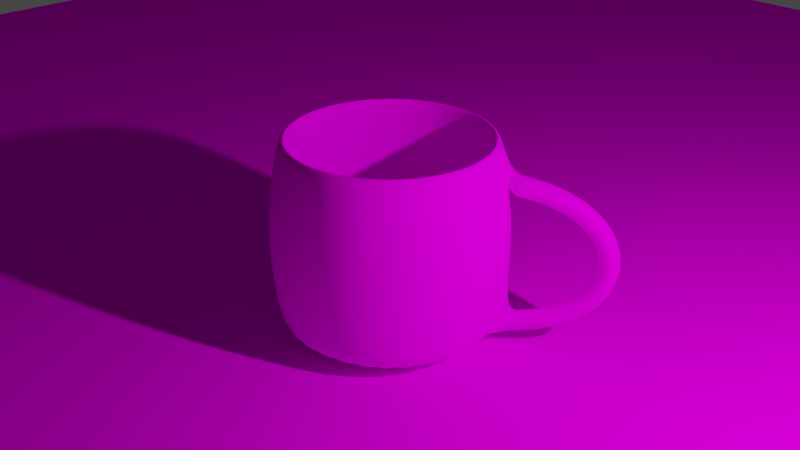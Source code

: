 # Source: Hrnek.blend  (saved by Blender 3.4.6; exported with 4.5.12 LTS)
import bpy
from mathutils import Matrix  # noqa: F401  (used for matrix-valued properties, if any)

bpy.ops.wm.read_factory_settings(use_empty=True)
scene = bpy.context.scene
scene.name = 'Scene'

# ---- collections
col_collection = bpy.data.collections.new('Collection'); scene.collection.children.link(col_collection)

# ---- images (referenced by path relative to the original .blend; pixels are not part of the script)
import os
ASSET_DIR = os.environ.get("B2B_ASSET_DIR", "")  # directory of the original .blend (textures are referenced by path, not embedded)
HERE = os.path.dirname(os.path.abspath(__file__))  # packed textures are extracted next to this script under _unpacked/

def load_image(name, relpath, width, height, colorspace="sRGB"):
    """Load a texture the original file referenced (path relative to the .blend, or extracted next to this script)."""
    p = next((c for c in (os.path.join(HERE, relpath), os.path.join(ASSET_DIR, relpath)) if relpath and os.path.exists(c)), "")
    if p:
        img = bpy.data.images.load(p, check_existing=True)
        img.name = name
    else:  # same state as the original file: an image datablock whose file is absent (Cycles renders it pink)
        img = bpy.data.images.new(name, width, height)
        img.source = "FILE"
        img.filepath = "//" + (relpath or name)
    img.colorspace_settings.name = colorspace
    return img
img_pngtree_gold_marble_texture_background_image_115783_jpg = load_image('pngtree-gold-marble-texture-background-image_115783.jpg', 'pngtree-gold-marble-texture-background-image_115783.jpg', 1024, 1024, 'sRGB')
img_wood_591631__340_jpg = load_image('wood-591631__340.jpg', 'wood-591631__340.jpg', 1024, 1024, 'sRGB')

# ---- materials (node trees are filled in below, after node groups)
mat_material_001 = bpy.data.materials.new('Material.001')
mat_material_001.use_transparent_shadow = False
mat_material = bpy.data.materials.new('Material')
mat_material.use_transparent_shadow = False

# ---- material node trees
mat_material_001.use_nodes = True; mat_material_001.node_tree.nodes.clear()
_N = mat_material_001.node_tree.nodes; _L = mat_material_001.node_tree.links
n0 = _N.new('ShaderNodeOutputMaterial'); n0.name = 'Material Output'; n0.location = (300, 300)
n1 = _N.new('ShaderNodeTexImage'); n1.name = 'Image Texture'; n1.location = (-280, 275)
n1.image = img_pngtree_gold_marble_texture_background_image_115783_jpg
n2 = _N.new('ShaderNodeBsdfDiffuse'); n2.name = 'Diffuse BSDF.001'; n2.location = (10, 300)
_L.new(n2.outputs[0], n0.inputs[0])
_L.new(n1.outputs[0], n2.inputs[0])
n0.is_active_output = True
mat_material.use_nodes = True; mat_material.node_tree.nodes.clear()
_N = mat_material.node_tree.nodes; _L = mat_material.node_tree.links
n0 = _N.new('ShaderNodeOutputMaterial'); n0.name = 'Material Output'; n0.location = (300, 300)
n1 = _N.new('ShaderNodeBsdfDiffuse'); n1.name = 'Diffuse BSDF'; n1.location = (10, 300)
n2 = _N.new('ShaderNodeTexImage'); n2.name = 'Image Texture'; n2.location = (-280, 275)
n2.image = img_wood_591631__340_jpg
_L.new(n1.outputs[0], n0.inputs[0])
_L.new(n2.outputs[0], n1.inputs[0])
n0.is_active_output = True

# ---- world
world_world = bpy.data.worlds.new('World'); scene.world = world_world
world_world.use_nodes = True; world_world.node_tree.nodes.clear()
_N = world_world.node_tree.nodes; _L = world_world.node_tree.links
n0 = _N.new('ShaderNodeOutputWorld'); n0.name = 'World Output'; n0.location = (300, 300)
n1 = _N.new('ShaderNodeBackground'); n1.name = 'Background'; n1.location = (10, 300)
n1.inputs[0].default_value = (0.05088, 0.05088, 0.05088, 1.0)
_L.new(n1.outputs[0], n0.inputs[0])
n0.is_active_output = True
world_world.color = (0.05088, 0.05088, 0.05088)
world_world.use_sun_shadow = False
world_world.sun_shadow_jitter_overblur = 0.0

# ---- cameras
cam_camera = bpy.data.cameras.new('Camera')
cam_camera.clip_end = 100.0
cam_camera.ortho_scale = 7.314

# ---- lights
light_light = bpy.data.lights.new('Light', 'POINT')
light_light.transmission_factor = 0.0
light_light.energy = 1000.0
light_light.shadow_soft_size = 0.1
light_light.shadow_maximum_resolution = 0.006
light_light.use_absolute_resolution = True

# ---- meshes
me_cylinder = bpy.data.meshes.new('Cylinder')
me_cylinder.from_pydata([(0.0, 1.0, -1.0), (0.0, 1.0, 1.0), (0.1951, 0.9808, -1.0), (0.1951, 0.9808, 1.0), (0.3827, 0.9239, -1.0), (0.3827, 0.9239, 1.0), (0.5556, 0.8315, -1.0), (0.5556, 0.8315, 1.0), (0.7071, 0.7071, -1.0), (0.7071, 0.7071, 1.0), (0.8315, 0.5556, -1.0), (0.8315, 0.5556, 1.0), (0.9239, 0.3827, -1.0), (0.9239, 0.3827, 1.0), (0.9808, 0.1951, -1.0), (0.9808, 0.1951, 1.0), (1.0, 0.0, -1.0), (1.0, 0.0, 1.0), (0.9808, -0.1951, -1.0), (0.9808, -0.1951, 1.0), (0.9239, -0.3827, -1.0), (0.9239, -0.3827, 1.0), (0.8315, -0.5556, -1.0), (0.8315, -0.5556, 1.0), (0.7071, -0.7071, -1.0), (0.7071, -0.7071, 1.0), (0.5556, -0.8315, -1.0), (0.5556, -0.8315, 1.0), (0.3827, -0.9239, -1.0), (0.3827, -0.9239, 1.0), (0.1951, -0.9808, -1.0), (0.1951, -0.9808, 1.0), (0.0, -1.0, -1.0), (0.0, -1.0, 1.0), (-0.1951, -0.9808, -1.0), (-0.1951, -0.9808, 1.0), (-0.3827, -0.9239, -1.0), (-0.3827, -0.9239, 1.0), (-0.5556, -0.8315, -1.0), (-0.5556, -0.8315, 1.0), (-0.7071, -0.7071, -1.0), (-0.7071, -0.7071, 1.0), (-0.8315, -0.5556, -1.0), (-0.8315, -0.5556, 1.0), (-0.9239, -0.3827, -1.0), (-0.9239, -0.3827, 1.0), (-0.9808, -0.1951, -1.0), (-0.9808, -0.1951, 1.0), (-1.0, 0.0, -1.0), (-1.0, 0.0, 1.0), (-0.9808, 0.1951, -1.0), (-0.9808, 0.1951, 1.0), (-0.9239, 0.3827, -1.0), (-0.9239, 0.3827, 1.0), (-0.8315, 0.5556, -1.0), (-0.8315, 0.5556, 1.0), (-0.7071, 0.7071, -1.0), (-0.7071, 0.7071, 1.0), (-0.5556, 0.8315, -1.0), (-0.5556, 0.8315, 1.0), (-0.3827, 0.9239, -1.0), (-0.3827, 0.9239, 1.0), (-0.1951, 0.9808, -1.0), (-0.1951, 0.9808, 1.0), (-8.957e-09, 1.075, -0.6451), (-6.597e-09, 1.125, -0.225), (-6.597e-09, 1.125, 0.225), (-8.957e-09, 1.075, 0.6451), (0.2097, 1.054, 0.6451), (0.2195, 1.104, 0.225), (0.2195, 1.104, -0.225), (0.2097, 1.054, -0.6451), (0.4114, 0.9933, 0.6451), (0.4306, 1.04, 0.225), (0.4306, 1.04, -0.225), (0.4114, 0.9933, -0.6451), (0.5973, 0.8939, 0.6451), (0.6251, 0.9356, 0.225), (0.6251, 0.9356, -0.225), (0.5973, 0.8939, -0.6451), (0.7602, 0.7602, 0.6451), (0.7957, 0.7957, 0.225), (0.7957, 0.7957, -0.225), (0.7602, 0.7602, -0.6451), (0.8939, 0.5973, 0.6451), (0.9356, 0.6251, 0.225), (0.9356, 0.6251, -0.225), (0.8939, 0.5973, -0.6451), (0.9933, 0.4114, 0.6451), (1.04, 0.4306, 0.225), (1.04, 0.4306, -0.225), (0.9933, 0.4114, -0.6451), (1.054, 0.2097, 0.6451), (1.104, 0.2195, 0.225), (1.104, 0.2195, -0.225), (1.054, 0.2097, -0.6451), (1.125, -1.906e-11, 0.225), (1.125, -1.906e-11, -0.225), (1.054, -0.2097, 0.6451), (1.104, -0.2195, 0.225), (1.104, -0.2195, -0.225), (1.054, -0.2097, -0.6451), (0.9933, -0.4114, 0.6451), (1.04, -0.4306, 0.225), (1.04, -0.4306, -0.225), (0.9933, -0.4114, -0.6451), (0.8939, -0.5973, 0.6451), (0.9356, -0.6251, 0.225), (0.9356, -0.6251, -0.225), (0.8939, -0.5973, -0.6451), (0.7602, -0.7602, 0.6451), (0.7957, -0.7957, 0.225), (0.7957, -0.7957, -0.225), (0.7602, -0.7602, -0.6451), (0.5973, -0.8939, 0.6451), (0.6251, -0.9356, 0.225), (0.6251, -0.9356, -0.225), (0.5973, -0.8939, -0.6451), (0.4114, -0.9933, 0.6451), (0.4306, -1.04, 0.225), (0.4306, -1.04, -0.225), (0.4114, -0.9933, -0.6451), (0.2097, -1.054, 0.6451), (0.2195, -1.104, 0.225), (0.2195, -1.104, -0.225), (0.2097, -1.054, -0.6451), (-8.957e-09, -1.075, 0.6451), (-6.597e-09, -1.125, 0.225), (-6.597e-09, -1.125, -0.225), (-8.957e-09, -1.075, -0.6451), (-0.2097, -1.054, 0.6451), (-0.2195, -1.104, 0.225), (-0.2195, -1.104, -0.225), (-0.2097, -1.054, -0.6451), (-0.4114, -0.9933, 0.6451), (-0.4306, -1.04, 0.225), (-0.4306, -1.04, -0.225), (-0.4114, -0.9933, -0.6451), (-0.5973, -0.8939, 0.6451), (-0.6251, -0.9356, 0.225), (-0.6251, -0.9356, -0.225), (-0.5973, -0.8939, -0.6451), (-0.7602, -0.7602, 0.6451), (-0.7957, -0.7957, 0.225), (-0.7957, -0.7957, -0.225), (-0.7602, -0.7602, -0.6451), (-0.8939, -0.5973, 0.6451), (-0.9356, -0.6251, 0.225), (-0.9356, -0.6251, -0.225), (-0.8939, -0.5973, -0.6451), (-0.9933, -0.4114, 0.6451), (-1.04, -0.4306, 0.225), (-1.04, -0.4306, -0.225), (-0.9933, -0.4114, -0.6451), (-1.054, -0.2097, 0.6451), (-1.104, -0.2195, 0.225), (-1.104, -0.2195, -0.225), (-1.054, -0.2097, -0.6451), (-1.075, -3.499e-10, 0.6451), (-1.125, -1.906e-11, 0.225), (-1.125, -1.906e-11, -0.225), (-1.075, -3.499e-10, -0.6451), (-1.054, 0.2097, 0.6451), (-1.104, 0.2195, 0.225), (-1.104, 0.2195, -0.225), (-1.054, 0.2097, -0.6451), (-0.9933, 0.4114, 0.6451), (-1.04, 0.4306, 0.225), (-1.04, 0.4306, -0.225), (-0.9933, 0.4114, -0.6451), (-0.8939, 0.5973, 0.6451), (-0.9356, 0.6251, 0.225), (-0.9356, 0.6251, -0.225), (-0.8939, 0.5973, -0.6451), (-0.7602, 0.7602, 0.6451), (-0.7957, 0.7957, 0.225), (-0.7957, 0.7957, -0.225), (-0.7602, 0.7602, -0.6451), (-0.5973, 0.8939, 0.6451), (-0.6251, 0.9356, 0.225), (-0.6251, 0.9356, -0.225), (-0.5973, 0.8939, -0.6451), (-0.4114, 0.9933, 0.6451), (-0.4306, 1.04, 0.225), (-0.4306, 1.04, -0.225), (-0.4114, 0.9933, -0.6451), (-0.2097, 1.054, 0.6451), (-0.2195, 1.104, 0.225), (-0.2195, 1.104, -0.225), (-0.2097, 1.054, -0.6451), (-9.645e-09, 0.9071, 1.0), (0.177, 0.8897, 1.0), (0.3471, 0.8381, 1.0), (0.504, 0.7543, 1.0), (0.6414, 0.6414, 1.0), (0.7543, 0.504, 1.0), (0.8381, 0.3471, 1.0), (0.8897, 0.177, 1.0), (0.9071, 1.183e-09, 1.0), (0.8897, -0.177, 1.0), (0.8381, -0.3471, 1.0), (0.7543, -0.504, 1.0), (0.6414, -0.6414, 1.0), (0.504, -0.7543, 1.0), (0.3471, -0.8381, 1.0), (0.177, -0.8897, 1.0), (-9.645e-09, -0.9071, 1.0), (-0.177, -0.8897, 1.0), (-0.3471, -0.8381, 1.0), (-0.504, -0.7543, 1.0), (-0.6414, -0.6414, 1.0), (-0.7543, -0.504, 1.0), (-0.8381, -0.3471, 1.0), (-0.8897, -0.177, 1.0), (-0.9071, 1.183e-09, 1.0), (-0.8897, 0.177, 1.0), (-0.8381, 0.3471, 1.0), (-0.7543, 0.504, 1.0), (-0.6414, 0.6414, 1.0), (-0.504, 0.7543, 1.0), (-0.3471, 0.8381, 1.0), (-0.177, 0.8897, 1.0), (-2.469e-08, 1.013, 0.2315), (0.1976, 0.9936, 0.2315), (0.3877, 0.9359, 0.2315), (0.5628, 0.8423, 0.2315), (0.7163, 0.7163, 0.2315), (0.8423, 0.5628, 0.2315), (0.9359, 0.3877, 0.2315), (0.9936, 0.1976, 0.2315), (1.013, -2.005e-10, 0.2315), (0.9936, -0.1976, 0.2315), (0.9359, -0.3877, 0.2315), (0.8423, -0.5628, 0.2315), (0.7163, -0.7163, 0.2315), (0.5628, -0.8423, 0.2315), (0.3877, -0.9359, 0.2315), (0.1976, -0.9936, 0.2315), (-2.469e-08, -1.013, 0.2315), (-0.1976, -0.9936, 0.2315), (-0.3877, -0.9359, 0.2315), (-0.5628, -0.8423, 0.2315), (-0.7163, -0.7163, 0.2315), (-0.8423, -0.5628, 0.2315), (-0.9359, -0.3877, 0.2315), (-0.9936, -0.1976, 0.2315), (-1.013, -2.005e-10, 0.2315), (-0.9936, 0.1976, 0.2315), (-0.9359, 0.3877, 0.2315), (-0.8423, 0.5628, 0.2315), (-0.7163, 0.7163, 0.2315), (-0.5628, 0.8423, 0.2315), (-0.3877, 0.9359, 0.2315), (-0.1976, 0.9936, 0.2315), (-2.469e-08, 1.013, -0.2159), (0.1976, 0.9936, -0.2159), (0.3877, 0.9359, -0.2159), (0.5628, 0.8423, -0.2159), (0.7163, 0.7163, -0.2159), (0.8423, 0.5628, -0.2159), (0.9359, 0.3877, -0.2159), (0.9936, 0.1976, -0.2159), (1.013, -2.005e-10, -0.2159), (0.9936, -0.1976, -0.2159), (0.9359, -0.3877, -0.2159), (0.8423, -0.5628, -0.2159), (0.7163, -0.7163, -0.2159), (0.5628, -0.8423, -0.2159), (0.3877, -0.9359, -0.2159), (0.1976, -0.9936, -0.2159), (-2.469e-08, -1.013, -0.2159), (-0.1976, -0.9936, -0.2159), (-0.3877, -0.9359, -0.2159), (-0.5628, -0.8423, -0.2159), (-0.7163, -0.7163, -0.2159), (-0.8423, -0.5628, -0.2159), (-0.9359, -0.3877, -0.2159), (-0.9936, -0.1976, -0.2159), (-1.013, -2.005e-10, -0.2159), (-0.9936, 0.1976, -0.2159), (-0.9359, 0.3877, -0.2159), (-0.8423, 0.5628, -0.2159), (-0.7163, 0.7163, -0.2159), (-0.5628, 0.8423, -0.2159), (-0.3877, 0.9359, -0.2159), (-0.1976, 0.9936, -0.2159), (-2.617e-08, 0.9699, -0.6391), (0.1892, 0.9513, -0.6391), (0.3712, 0.8961, -0.6391), (0.5389, 0.8065, -0.6391), (0.6858, 0.6858, -0.6391), (0.8065, 0.5389, -0.6391), (0.8961, 0.3712, -0.6391), (0.9513, 0.1892, -0.6391), (0.9699, -1.302e-09, -0.6391), (0.9513, -0.1892, -0.6391), (0.8961, -0.3712, -0.6391), (0.8065, -0.5389, -0.6391), (0.6858, -0.6858, -0.6391), (0.5389, -0.8065, -0.6391), (0.3712, -0.8961, -0.6391), (0.1892, -0.9513, -0.6391), (-2.617e-08, -0.9699, -0.6391), (-0.1892, -0.9513, -0.6391), (-0.3712, -0.8961, -0.6391), (-0.5389, -0.8065, -0.6391), (-0.6858, -0.6858, -0.6391), (-0.8065, -0.5389, -0.6391), (-0.8961, -0.3712, -0.6391), (-0.9513, -0.1892, -0.6391), (-0.9699, -1.302e-09, -0.6391), (-0.9513, 0.1892, -0.6391), (-0.8961, 0.3712, -0.6391), (-0.8065, 0.5389, -0.6391), (-0.6858, 0.6858, -0.6391), (-0.5389, 0.8065, -0.6391), (-0.3712, 0.8961, -0.6391), (-0.1892, 0.9513, -0.6391), (-2.471e-08, 0.9159, -0.9017), (0.1787, 0.8983, -0.9017), (0.3505, 0.8462, -0.9017), (0.5088, 0.7615, -0.9017), (0.6476, 0.6476, -0.9017), (0.7615, 0.5088, -0.9017), (0.8462, 0.3505, -0.9017), (0.8983, 0.1787, -0.9017), (0.9159, -3.097e-09, -0.9017), (0.8983, -0.1787, -0.9017), (0.8462, -0.3505, -0.9017), (0.7615, -0.5088, -0.9017), (0.6476, -0.6476, -0.9017), (0.5088, -0.7615, -0.9017), (0.3505, -0.8462, -0.9017), (0.1787, -0.8983, -0.9017), (-2.471e-08, -0.9159, -0.9017), (-0.1787, -0.8983, -0.9017), (-0.3505, -0.8462, -0.9017), (-0.5088, -0.7615, -0.9017), (-0.6476, -0.6476, -0.9017), (-0.7615, -0.5088, -0.9017), (-0.8462, -0.3505, -0.9017), (-0.8983, -0.1787, -0.9017), (-0.9159, -3.097e-09, -0.9017), (-0.8983, 0.1787, -0.9017), (-0.8462, 0.3505, -0.9017), (-0.7615, 0.5088, -0.9017), (-0.6476, 0.6476, -0.9017), (-0.5088, 0.7615, -0.9017), (-0.3505, 0.8462, -0.9017), (-0.1787, 0.8983, -0.9017), (1.123, 0.1431, -0.7752), (1.108, -0.004122, -0.6288), (1.123, -0.1513, -0.7752), (1.139, -0.004122, -0.9215), (1.235, 0.1431, -0.7595), (1.21, -0.004122, -0.6145), (1.235, -0.1513, -0.7595), (1.26, -0.004122, -0.9046), (1.34, 0.1431, -0.738), (1.305, -0.004122, -0.5949), (1.34, -0.1513, -0.738), (1.374, -0.004122, -0.8811), (1.437, 0.1431, -0.711), (1.392, -0.004122, -0.5707), (1.437, -0.1513, -0.711), (1.481, -0.004122, -0.8513), (1.526, 0.1431, -0.679), (1.472, -0.004122, -0.5424), (1.526, -0.1513, -0.679), (1.581, -0.004122, -0.8156), (1.609, 0.1431, -0.6423), (1.543, -0.004122, -0.5104), (1.609, -0.1513, -0.6423), (1.674, -0.004122, -0.7741), (1.683, 0.1431, -0.6013), (1.607, -0.004122, -0.4754), (1.683, -0.1513, -0.6013), (1.76, -0.004122, -0.7272), (1.75, 0.1431, -0.5565), (1.663, -0.004122, -0.4378), (1.75, -0.1513, -0.5565), (1.838, -0.004122, -0.6751), (1.81, 0.1431, -0.5082), (1.712, -0.004122, -0.3982), (1.81, -0.1513, -0.5082), (1.908, -0.004122, -0.6181), (1.863, 0.1431, -0.4568), (1.754, -0.004122, -0.3571), (1.863, -0.1513, -0.4568), (1.971, -0.004122, -0.5566), (1.907, 0.1431, -0.4029), (1.789, -0.004122, -0.3149), (1.907, -0.1513, -0.4029), (2.026, -0.004122, -0.4908), (1.945, 0.1431, -0.3467), (1.818, -0.004122, -0.272), (1.945, -0.1513, -0.3467), (2.072, -0.004122, -0.4213), (1.975, 0.1431, -0.2886), (1.84, -0.004122, -0.2287), (1.975, -0.1513, -0.2886), (2.109, -0.004122, -0.3485), (1.997, 0.1431, -0.2291), (1.857, -0.004122, -0.1853), (1.997, -0.1513, -0.2291), (2.138, -0.004122, -0.273), (2.012, 0.1431, -0.1686), (1.868, -0.004122, -0.1418), (2.012, -0.1513, -0.1686), (2.157, -0.004122, -0.1954), (2.02, 0.1431, -0.1075), (1.873, -0.004122, -0.09837), (2.02, -0.1513, -0.1075), (2.167, -0.004122, -0.1166), (2.02, 0.1431, -0.04618), (1.873, -0.004123, -0.05494), (2.02, -0.1513, -0.04618), (2.167, -0.004123, -0.03742), (2.013, 0.1431, 0.01495), (1.868, -0.004123, -0.01149), (2.013, -0.1513, 0.01495), (2.157, -0.004123, 0.04138), (1.998, 0.1431, 0.07547), (1.857, -0.004123, 0.03198), (1.998, -0.1513, 0.07547), (2.138, -0.004123, 0.119), (1.975, 0.1431, 0.135), (1.841, -0.004123, 0.07541), (1.975, -0.1513, 0.135), (2.11, -0.004123, 0.1945), (1.946, 0.1431, 0.1931), (1.819, -0.004123, 0.1187), (1.946, -0.1513, 0.1931), (2.073, -0.004123, 0.2674), (1.908, 0.1431, 0.2493), (1.79, -0.004123, 0.1616), (1.908, -0.1513, 0.2493), (2.027, -0.004123, 0.3371), (1.864, 0.1431, 0.3033), (1.755, -0.004123, 0.2038), (1.864, -0.1513, 0.3033), (1.972, -0.004123, 0.4029), (1.811, 0.1431, 0.3547), (1.713, -0.004123, 0.2449), (1.811, -0.1513, 0.3547), (1.909, -0.004123, 0.4645), (1.752, 0.1431, 0.403), (1.664, -0.004123, 0.2845), (1.752, -0.1513, 0.403), (1.839, -0.004123, 0.5215), (1.684, 0.1431, 0.4478), (1.608, -0.004123, 0.322), (1.684, -0.1513, 0.4478), (1.761, -0.004123, 0.5737), (1.61, 0.1431, 0.4888), (1.544, -0.004123, 0.357), (1.61, -0.1513, 0.4888), (1.675, -0.004123, 0.6206), (1.528, 0.1431, 0.5255), (1.473, -0.004123, 0.3889), (1.528, -0.1513, 0.5255), (1.583, -0.004123, 0.6621), (1.438, 0.1431, 0.5574), (1.394, -0.004123, 0.4171), (1.438, -0.1513, 0.5574), (1.483, -0.004123, 0.6978), (1.341, 0.1431, 0.5843), (1.307, -0.004123, 0.4412), (1.341, -0.1513, 0.5843), (1.376, -0.004123, 0.7274), (1.237, 0.1431, 0.6056), (1.212, -0.004123, 0.4605), (1.237, -0.1513, 0.6056), (1.261, -0.004123, 0.7507), (1.125, 0.1431, 0.621), (1.109, -0.004123, 0.4746), (1.125, -0.1513, 0.621), (1.14, -0.004123, 0.7674)], [], [(67, 1, 3, 68), (68, 3, 5, 72), (72, 5, 7, 76), (76, 7, 9, 80), (80, 9, 11, 84), (84, 11, 13, 88), (88, 13, 15, 92), (98, 19, 21, 102), (102, 21, 23, 106), (106, 23, 25, 110), (110, 25, 27, 114), (114, 27, 29, 118), (118, 29, 31, 122), (122, 31, 33, 126), (126, 33, 35, 130), (130, 35, 37, 134), (134, 37, 39, 138), (138, 39, 41, 142), (142, 41, 43, 146), (146, 43, 45, 150), (150, 45, 47, 154), (154, 47, 49, 158), (158, 49, 51, 162), (162, 51, 53, 166), (166, 53, 55, 170), (170, 55, 57, 174), (174, 57, 59, 178), (178, 59, 61, 182), (182, 61, 63, 186), (186, 63, 1, 67), (0, 2, 4, 6, 8, 10, 12, 14, 16, 18, 20, 22, 24, 26, 28, 30, 32, 34, 36, 38, 40, 42, 44, 46, 48, 50, 52, 54, 56, 58, 60, 62), (62, 189, 64, 0), (189, 188, 65, 64), (188, 187, 66, 65), (187, 186, 67, 66), (60, 185, 189, 62), (185, 184, 188, 189), (184, 183, 187, 188), (183, 182, 186, 187), (58, 181, 185, 60), (181, 180, 184, 185), (180, 179, 183, 184), (179, 178, 182, 183), (56, 177, 181, 58), (177, 176, 180, 181), (176, 175, 179, 180), (175, 174, 178, 179), (54, 173, 177, 56), (173, 172, 176, 177), (172, 171, 175, 176), (171, 170, 174, 175), (52, 169, 173, 54), (169, 168, 172, 173), (168, 167, 171, 172), (167, 166, 170, 171), (50, 165, 169, 52), (165, 164, 168, 169), (164, 163, 167, 168), (163, 162, 166, 167), (48, 161, 165, 50), (161, 160, 164, 165), (160, 159, 163, 164), (159, 158, 162, 163), (46, 157, 161, 48), (157, 156, 160, 161), (156, 155, 159, 160), (155, 154, 158, 159), (44, 153, 157, 46), (153, 152, 156, 157), (152, 151, 155, 156), (151, 150, 154, 155), (42, 149, 153, 44), (149, 148, 152, 153), (148, 147, 151, 152), (147, 146, 150, 151), (40, 145, 149, 42), (145, 144, 148, 149), (144, 143, 147, 148), (143, 142, 146, 147), (38, 141, 145, 40), (141, 140, 144, 145), (140, 139, 143, 144), (139, 138, 142, 143), (36, 137, 141, 38), (137, 136, 140, 141), (136, 135, 139, 140), (135, 134, 138, 139), (34, 133, 137, 36), (133, 132, 136, 137), (132, 131, 135, 136), (131, 130, 134, 135), (32, 129, 133, 34), (129, 128, 132, 133), (128, 127, 131, 132), (127, 126, 130, 131), (30, 125, 129, 32), (125, 124, 128, 129), (124, 123, 127, 128), (123, 122, 126, 127), (28, 121, 125, 30), (121, 120, 124, 125), (120, 119, 123, 124), (119, 118, 122, 123), (26, 117, 121, 28), (117, 116, 120, 121), (116, 115, 119, 120), (115, 114, 118, 119), (24, 113, 117, 26), (113, 112, 116, 117), (112, 111, 115, 116), (111, 110, 114, 115), (22, 109, 113, 24), (109, 108, 112, 113), (108, 107, 111, 112), (107, 106, 110, 111), (20, 105, 109, 22), (105, 104, 108, 109), (104, 103, 107, 108), (103, 102, 106, 107), (18, 101, 105, 20), (101, 100, 104, 105), (100, 99, 103, 104), (99, 98, 102, 103), (97, 96, 99, 100), (17, 477, 474, 92, 15), (94, 93, 96, 97), (98, 99, 96, 93, 92, 474, 475, 476, 477, 17, 19), (12, 91, 95, 14), (91, 90, 94, 95), (90, 89, 93, 94), (89, 88, 92, 93), (10, 87, 91, 12), (87, 86, 90, 91), (86, 85, 89, 90), (85, 84, 88, 89), (8, 83, 87, 10), (83, 82, 86, 87), (82, 81, 85, 86), (81, 80, 84, 85), (6, 79, 83, 8), (79, 78, 82, 83), (78, 77, 81, 82), (77, 76, 80, 81), (4, 75, 79, 6), (75, 74, 78, 79), (74, 73, 77, 78), (73, 72, 76, 77), (2, 71, 75, 4), (71, 70, 74, 75), (70, 69, 73, 74), (69, 68, 72, 73), (0, 64, 71, 2), (64, 65, 70, 71), (65, 66, 69, 70), (66, 67, 68, 69), (57, 55, 217, 218), (13, 11, 195, 196), (31, 29, 204, 205), (49, 47, 213, 214), (5, 3, 191, 192), (23, 21, 200, 201), (41, 39, 209, 210), (59, 57, 218, 219), (15, 13, 196, 197), (33, 31, 205, 206), (51, 49, 214, 215), (7, 5, 192, 193), (25, 23, 201, 202), (43, 41, 210, 211), (61, 59, 219, 220), (17, 15, 197, 198), (35, 33, 206, 207), (53, 51, 215, 216), (9, 7, 193, 194), (27, 25, 202, 203), (45, 43, 211, 212), (63, 61, 220, 221), (19, 17, 198, 199), (37, 35, 207, 208), (55, 53, 216, 217), (11, 9, 194, 195), (29, 27, 203, 204), (47, 45, 212, 213), (3, 1, 190, 191), (1, 63, 221, 190), (21, 19, 199, 200), (39, 37, 208, 209), (217, 216, 248, 249), (204, 203, 235, 236), (191, 190, 222, 223), (218, 217, 249, 250), (205, 204, 236, 237), (192, 191, 223, 224), (219, 218, 250, 251), (206, 205, 237, 238), (193, 192, 224, 225), (220, 219, 251, 252), (207, 206, 238, 239), (194, 193, 225, 226), (221, 220, 252, 253), (208, 207, 239, 240), (195, 194, 226, 227), (190, 221, 253, 222), (209, 208, 240, 241), (196, 195, 227, 228), (210, 209, 241, 242), (197, 196, 228, 229), (211, 210, 242, 243), (198, 197, 229, 230), (212, 211, 243, 244), (199, 198, 230, 231), (213, 212, 244, 245), (200, 199, 231, 232), (214, 213, 245, 246), (201, 200, 232, 233), (215, 214, 246, 247), (202, 201, 233, 234), (216, 215, 247, 248), (203, 202, 234, 235), (225, 224, 256, 257), (252, 251, 283, 284), (239, 238, 270, 271), (226, 225, 257, 258), (253, 252, 284, 285), (240, 239, 271, 272), (227, 226, 258, 259), (222, 253, 285, 254), (241, 240, 272, 273), (228, 227, 259, 260), (242, 241, 273, 274), (229, 228, 260, 261), (243, 242, 274, 275), (230, 229, 261, 262), (244, 243, 275, 276), (231, 230, 262, 263), (245, 244, 276, 277), (232, 231, 263, 264), (246, 245, 277, 278), (233, 232, 264, 265), (247, 246, 278, 279), (234, 233, 265, 266), (248, 247, 279, 280), (235, 234, 266, 267), (249, 248, 280, 281), (236, 235, 267, 268), (223, 222, 254, 255), (250, 249, 281, 282), (237, 236, 268, 269), (224, 223, 255, 256), (251, 250, 282, 283), (238, 237, 269, 270), (260, 259, 291, 292), (274, 273, 305, 306), (261, 260, 292, 293), (275, 274, 306, 307), (262, 261, 293, 294), (276, 275, 307, 308), (263, 262, 294, 295), (277, 276, 308, 309), (264, 263, 295, 296), (278, 277, 309, 310), (265, 264, 296, 297), (279, 278, 310, 311), (266, 265, 297, 298), (280, 279, 311, 312), (267, 266, 298, 299), (281, 280, 312, 313), (268, 267, 299, 300), (255, 254, 286, 287), (282, 281, 313, 314), (269, 268, 300, 301), (256, 255, 287, 288), (283, 282, 314, 315), (270, 269, 301, 302), (257, 256, 288, 289), (284, 283, 315, 316), (271, 270, 302, 303), (258, 257, 289, 290), (285, 284, 316, 317), (272, 271, 303, 304), (259, 258, 290, 291), (254, 285, 317, 286), (273, 272, 304, 305), (295, 294, 326, 327), (309, 308, 340, 341), (296, 295, 327, 328), (310, 309, 341, 342), (297, 296, 328, 329), (311, 310, 342, 343), (298, 297, 329, 330), (312, 311, 343, 344), (299, 298, 330, 331), (313, 312, 344, 345), (300, 299, 331, 332), (287, 286, 318, 319), (314, 313, 345, 346), (301, 300, 332, 333), (288, 287, 319, 320), (315, 314, 346, 347), (302, 301, 333, 334), (289, 288, 320, 321), (316, 315, 347, 348), (303, 302, 334, 335), (290, 289, 321, 322), (317, 316, 348, 349), (304, 303, 335, 336), (291, 290, 322, 323), (286, 317, 349, 318), (305, 304, 336, 337), (292, 291, 323, 324), (306, 305, 337, 338), (293, 292, 324, 325), (307, 306, 338, 339), (294, 293, 325, 326), (308, 307, 339, 340), (319, 318, 349, 348, 347, 346, 345, 344, 343, 342, 341, 340, 339, 338, 337, 336, 335, 334, 333, 332, 331, 330, 329, 328, 327, 326, 325, 324, 323, 322, 321, 320), (350, 354, 357, 353), (351, 355, 354, 350), (352, 356, 355, 351), (353, 357, 356, 352), (354, 358, 361, 357), (355, 359, 358, 354), (356, 360, 359, 355), (357, 361, 360, 356), (358, 362, 365, 361), (359, 363, 362, 358), (360, 364, 363, 359), (361, 365, 364, 360), (362, 366, 369, 365), (363, 367, 366, 362), (364, 368, 367, 363), (365, 369, 368, 364), (366, 370, 373, 369), (367, 371, 370, 366), (368, 372, 371, 367), (369, 373, 372, 368), (370, 374, 377, 373), (371, 375, 374, 370), (372, 376, 375, 371), (373, 377, 376, 372), (374, 378, 381, 377), (375, 379, 378, 374), (376, 380, 379, 375), (377, 381, 380, 376), (378, 382, 385, 381), (379, 383, 382, 378), (380, 384, 383, 379), (381, 385, 384, 380), (382, 386, 389, 385), (383, 387, 386, 382), (384, 388, 387, 383), (385, 389, 388, 384), (386, 390, 393, 389), (387, 391, 390, 386), (388, 392, 391, 387), (389, 393, 392, 388), (390, 394, 397, 393), (391, 395, 394, 390), (392, 396, 395, 391), (393, 397, 396, 392), (394, 398, 401, 397), (395, 399, 398, 394), (396, 400, 399, 395), (397, 401, 400, 396), (398, 402, 405, 401), (399, 403, 402, 398), (400, 404, 403, 399), (401, 405, 404, 400), (402, 406, 409, 405), (403, 407, 406, 402), (404, 408, 407, 403), (405, 409, 408, 404), (406, 410, 413, 409), (407, 411, 410, 406), (408, 412, 411, 407), (409, 413, 412, 408), (410, 414, 417, 413), (411, 415, 414, 410), (412, 416, 415, 411), (413, 417, 416, 412), (414, 418, 421, 417), (415, 419, 418, 414), (416, 420, 419, 415), (417, 421, 420, 416), (418, 422, 425, 421), (419, 423, 422, 418), (420, 424, 423, 419), (421, 425, 424, 420), (422, 426, 429, 425), (423, 427, 426, 422), (424, 428, 427, 423), (425, 429, 428, 424), (426, 430, 433, 429), (427, 431, 430, 426), (428, 432, 431, 427), (429, 433, 432, 428), (430, 434, 437, 433), (431, 435, 434, 430), (432, 436, 435, 431), (433, 437, 436, 432), (434, 438, 441, 437), (435, 439, 438, 434), (436, 440, 439, 435), (437, 441, 440, 436), (438, 442, 445, 441), (439, 443, 442, 438), (440, 444, 443, 439), (441, 445, 444, 440), (442, 446, 449, 445), (443, 447, 446, 442), (444, 448, 447, 443), (445, 449, 448, 444), (446, 450, 453, 449), (447, 451, 450, 446), (448, 452, 451, 447), (449, 453, 452, 448), (450, 454, 457, 453), (451, 455, 454, 450), (452, 456, 455, 451), (453, 457, 456, 452), (454, 458, 461, 457), (455, 459, 458, 454), (456, 460, 459, 455), (457, 461, 460, 456), (458, 462, 465, 461), (459, 463, 462, 458), (460, 464, 463, 459), (461, 465, 464, 460), (462, 466, 469, 465), (463, 467, 466, 462), (464, 468, 467, 463), (465, 469, 468, 464), (466, 470, 473, 469), (467, 471, 470, 466), (468, 472, 471, 467), (469, 473, 472, 468), (470, 474, 477, 473), (471, 475, 474, 470), (472, 476, 475, 471), (473, 477, 476, 472), (101, 352, 351, 97, 100), (94, 97, 351, 350, 95), (16, 353, 352, 101, 18), (95, 350, 353, 16, 14)])
_uv = me_cylinder.uv_layers.new(name='UVMap')
_uv.uv.foreach_set('vector', [0.5047, 0.6104, 0.5227, 0.5833, 0.5408, 0.5933, 0.5287, 0.6229, 0.5287, 0.6229, 0.5408, 0.5933, 0.5598, 0.601, 0.5538, 0.6317, 0.5538, 0.6317, 0.5598, 0.601, 0.5792, 0.6064, 0.5791, 0.6369, 0.5791, 0.6369, 0.5792, 0.6064, 0.5984, 0.6097, 0.6041, 0.6388, 0.6041, 0.6388, 0.5984, 0.6097, 0.6172, 0.6112, 0.6281, 0.638, 0.6281, 0.638, 0.6172, 0.6112, 0.6352, 0.6113, 0.6512, 0.636, 0.6512, 0.636, 0.6352, 0.6113, 0.6524, 0.6097, 0.6731, 0.6364, 0.6971, 0.6059, 0.6637, 0.5941, 0.6572, 0.5759, 0.6875, 0.5839, 0.6875, 0.5839, 0.6572, 0.5759, 0.6501, 0.5592, 0.6805, 0.5618, 0.6805, 0.5618, 0.6501, 0.5592, 0.6422, 0.5426, 0.6725, 0.5398, 0.6725, 0.5398, 0.6422, 0.5426, 0.6329, 0.5263, 0.6624, 0.518, 0.6624, 0.518, 0.6329, 0.5263, 0.622, 0.5104, 0.6497, 0.4967, 0.6497, 0.4967, 0.622, 0.5104, 0.6093, 0.4955, 0.6342, 0.4766, 0.6342, 0.4766, 0.6093, 0.4955, 0.5947, 0.4819, 0.6158, 0.4582, 0.6158, 0.4582, 0.5947, 0.4819, 0.5785, 0.47, 0.5948, 0.4422, 0.5948, 0.4422, 0.5785, 0.47, 0.5611, 0.4604, 0.5715, 0.4292, 0.5715, 0.4292, 0.5611, 0.4604, 0.5427, 0.4532, 0.5465, 0.4198, 0.5465, 0.4198, 0.5427, 0.4532, 0.5242, 0.4488, 0.5204, 0.4142, 0.5204, 0.4142, 0.5242, 0.4488, 0.5062, 0.4473, 0.4941, 0.4127, 0.4941, 0.4127, 0.5062, 0.4473, 0.4897, 0.449, 0.4687, 0.4153, 0.4687, 0.4153, 0.4897, 0.449, 0.4758, 0.4538, 0.4457, 0.4221, 0.4457, 0.4221, 0.4758, 0.4538, 0.4659, 0.4621, 0.4283, 0.4336, 0.4283, 0.4336, 0.4659, 0.4621, 0.4607, 0.4745, 0.4213, 0.4544, 0.4213, 0.4544, 0.4607, 0.4745, 0.4598, 0.4897, 0.4207, 0.4787, 0.4207, 0.4787, 0.4598, 0.4897, 0.4628, 0.5065, 0.425, 0.5042, 0.425, 0.5042, 0.4628, 0.5065, 0.4693, 0.5238, 0.4337, 0.5294, 0.4337, 0.5294, 0.4693, 0.5238, 0.4789, 0.5407, 0.4465, 0.5533, 0.4465, 0.5533, 0.4789, 0.5407, 0.4913, 0.5566, 0.4629, 0.5753, 0.4629, 0.5753, 0.4913, 0.5566, 0.506, 0.571, 0.4826, 0.5945, 0.4826, 0.5945, 0.506, 0.571, 0.5227, 0.5833, 0.5047, 0.6104, 0.5066, 0.8837, 0.5066, 0.8597, 0.5113, 0.8362, 0.5205, 0.814, 0.5338, 0.7941, 0.5507, 0.7772, 0.5707, 0.7638, 0.5928, 0.7547, 0.6163, 0.75, 0.6403, 0.75, 0.6638, 0.7547, 0.686, 0.7638, 0.7059, 0.7772, 0.7228, 0.7941, 0.7362, 0.814, 0.7453, 0.8362, 0.75, 0.8597, 0.75, 0.8837, 0.7453, 0.9072, 0.7362, 0.9293, 0.7228, 0.9492, 0.7059, 0.9662, 0.686, 0.9795, 0.6638, 0.9887, 0.6403, 0.9934, 0.6163, 0.9934, 0.5928, 0.9887, 0.5707, 0.9795, 0.5507, 0.9662, 0.5338, 0.9492, 0.5205, 0.9293, 0.5113, 0.9072, 0.2472, 0.9135, 0.3307, 0.7811, 0.3964, 0.8154, 0.3454, 0.9544, 0.3307, 0.7811, 0.3982, 0.6903, 0.4426, 0.7175, 0.3964, 0.8154, 0.3982, 0.6903, 0.448, 0.6313, 0.4788, 0.6522, 0.4426, 0.7175, 0.448, 0.6313, 0.4826, 0.5945, 0.5047, 0.6104, 0.4788, 0.6522, 0.1563, 0.8483, 0.2713, 0.732, 0.3307, 0.7811, 0.2472, 0.9135, 0.2713, 0.732, 0.3588, 0.6542, 0.3982, 0.6903, 0.3307, 0.7811, 0.3588, 0.6542, 0.4206, 0.605, 0.448, 0.6313, 0.3982, 0.6903, 0.4206, 0.605, 0.4629, 0.5753, 0.4826, 0.5945, 0.448, 0.6313, 0.0797, 0.7603, 0.2225, 0.6695, 0.2713, 0.732, 0.1563, 0.8483, 0.2225, 0.6695, 0.3264, 0.6103, 0.3588, 0.6542, 0.2713, 0.732, 0.3264, 0.6103, 0.3977, 0.5741, 0.4206, 0.605, 0.3588, 0.6542, 0.3977, 0.5741, 0.4465, 0.5533, 0.4629, 0.5753, 0.4206, 0.605, 0.02424, 0.6533, 0.1878, 0.5964, 0.2225, 0.6695, 0.0797, 0.7603, 0.1878, 0.5964, 0.303, 0.5603, 0.3264, 0.6103, 0.2225, 0.6695, 0.303, 0.5603, 0.3799, 0.5393, 0.3977, 0.5741, 0.3264, 0.6103, 0.3799, 0.5393, 0.4337, 0.5294, 0.4465, 0.5533, 0.3977, 0.5741, -0.00435, 0.5333, 0.1704, 0.5163, 0.1878, 0.5964, 0.02424, 0.6533, 0.1704, 0.5163, 0.29, 0.5065, 0.303, 0.5603, 0.1878, 0.5964, 0.29, 0.5065, 0.3674, 0.5017, 0.3799, 0.5393, 0.303, 0.5603, 0.3674, 0.5017, 0.425, 0.5042, 0.4337, 0.5294, 0.3799, 0.5393, -0.002179, 0.408, 0.1722, 0.4342, 0.1704, 0.5163, -0.00435, 0.5333, 0.1722, 0.4342, 0.2883, 0.4516, 0.29, 0.5065, 0.1704, 0.5163, 0.2883, 0.4516, 0.3592, 0.4619, 0.3674, 0.5017, 0.29, 0.5065, 0.3592, 0.4619, 0.4207, 0.4787, 0.425, 0.5042, 0.3674, 0.5017, 0.03216, 0.2866, 0.1939, 0.3556, 0.1722, 0.4342, -0.002179, 0.408, 0.1939, 0.3556, 0.2984, 0.399, 0.2883, 0.4516, 0.1722, 0.4342, 0.2984, 0.399, 0.353, 0.4194, 0.3592, 0.4619, 0.2883, 0.4516, 0.353, 0.4194, 0.4213, 0.4544, 0.4207, 0.4787, 0.3592, 0.4619, 0.09714, 0.1781, 0.2349, 0.2859, 0.1939, 0.3556, 0.03216, 0.2866, 0.2349, 0.2859, 0.321, 0.3534, 0.2984, 0.399, 0.1939, 0.3556, 0.321, 0.3534, 0.3436, 0.3713, 0.353, 0.4194, 0.2984, 0.399, 0.3436, 0.3713, 0.4283, 0.4336, 0.4213, 0.4544, 0.353, 0.4194, 0.1881, 0.091, 0.2931, 0.2298, 0.2349, 0.2859, 0.09714, 0.1781, 0.2931, 0.2298, 0.3604, 0.3196, 0.321, 0.3534, 0.2349, 0.2859, 0.3604, 0.3196, 0.3934, 0.3669, 0.3436, 0.3713, 0.321, 0.3534, 0.3934, 0.3669, 0.4457, 0.4221, 0.4283, 0.4336, 0.3436, 0.3713, 0.2977, 0.03121, 0.364, 0.1906, 0.2931, 0.2298, 0.1881, 0.091, 0.364, 0.1906, 0.4089, 0.2967, 0.3604, 0.3196, 0.2931, 0.2298, 0.4089, 0.2967, 0.4363, 0.3615, 0.3934, 0.3669, 0.3604, 0.3196, 0.4363, 0.3615, 0.4687, 0.4153, 0.4457, 0.4221, 0.3934, 0.3669, 0.417, 0.001836, 0.4421, 0.1698, 0.364, 0.1906, 0.2977, 0.03121, 0.4421, 0.1698, 0.462, 0.2848, 0.4089, 0.2967, 0.364, 0.1906, 0.462, 0.2848, 0.4768, 0.3589, 0.4363, 0.3615, 0.4089, 0.2967, 0.4768, 0.3589, 0.4941, 0.4127, 0.4687, 0.4153, 0.4363, 0.3615, 0.5368, 0.002903, 0.522, 0.1678, 0.4421, 0.1698, 0.417, 0.001836, 0.522, 0.1678, 0.5164, 0.2838, 0.462, 0.2848, 0.4421, 0.1698, 0.5164, 0.2838, 0.5159, 0.3611, 0.4768, 0.3589, 0.462, 0.2848, 0.5159, 0.3611, 0.5204, 0.4142, 0.4941, 0.4127, 0.4768, 0.3589, 0.6489, 0.03173, 0.5988, 0.1833, 0.522, 0.1678, 0.5368, 0.002903, 0.5988, 0.1833, 0.5694, 0.2935, 0.5164, 0.2838, 0.522, 0.1678, 0.5694, 0.2935, 0.5534, 0.3689, 0.5159, 0.3611, 0.5164, 0.2838, 0.5534, 0.3689, 0.5465, 0.4198, 0.5204, 0.4142, 0.5159, 0.3611, 0.7469, 0.08359, 0.6684, 0.2141, 0.5988, 0.1833, 0.6489, 0.03173, 0.6684, 0.2141, 0.6185, 0.3127, 0.5694, 0.2935, 0.5988, 0.1833, 0.6185, 0.3127, 0.5885, 0.3822, 0.5534, 0.3689, 0.5694, 0.2935, 0.5885, 0.3822, 0.5715, 0.4292, 0.5465, 0.4198, 0.5534, 0.3689, 0.8263, 0.1525, 0.7278, 0.257, 0.6684, 0.2141, 0.7469, 0.08359, 0.7278, 0.257, 0.662, 0.3401, 0.6185, 0.3127, 0.6684, 0.2141, 0.662, 0.3401, 0.6203, 0.4006, 0.5885, 0.3822, 0.6185, 0.3127, 0.6203, 0.4006, 0.5948, 0.4422, 0.5715, 0.4292, 0.5885, 0.3822, 0.8851, 0.2321, 0.7751, 0.3086, 0.7278, 0.257, 0.8263, 0.1525, 0.7751, 0.3086, 0.6986, 0.3738, 0.662, 0.3401, 0.7278, 0.257, 0.6986, 0.3738, 0.6481, 0.4234, 0.6203, 0.4006, 0.662, 0.3401, 0.6481, 0.4234, 0.6158, 0.4582, 0.5948, 0.4422, 0.6203, 0.4006, 0.9231, 0.3161, 0.8099, 0.3653, 0.7751, 0.3086, 0.8851, 0.2321, 0.8099, 0.3653, 0.7276, 0.4119, 0.6986, 0.3738, 0.7751, 0.3086, 0.7276, 0.4119, 0.6713, 0.4494, 0.6481, 0.4234, 0.6986, 0.3738, 0.6713, 0.4494, 0.6342, 0.4766, 0.6158, 0.4582, 0.6481, 0.4234, 0.9419, 0.3992, 0.8323, 0.4239, 0.8099, 0.3653, 0.9231, 0.3161, 0.8323, 0.4239, 0.7488, 0.4524, 0.7276, 0.4119, 0.8099, 0.3653, 0.7488, 0.4524, 0.6898, 0.4777, 0.6713, 0.4494, 0.7276, 0.4119, 0.6898, 0.4777, 0.6497, 0.4967, 0.6342, 0.4766, 0.6713, 0.4494, 0.9443, 0.4773, 0.8438, 0.4818, 0.8323, 0.4239, 0.9419, 0.3992, 0.8438, 0.4818, 0.7626, 0.4937, 0.7488, 0.4524, 0.8323, 0.4239, 0.7626, 0.4937, 0.7034, 0.5072, 0.6898, 0.4777, 0.7488, 0.4524, 0.7034, 0.5072, 0.6624, 0.518, 0.6497, 0.4967, 0.6898, 0.4777, 0.9338, 0.5476, 0.8461, 0.5372, 0.8438, 0.4818, 0.9443, 0.4773, 0.8461, 0.5372, 0.7694, 0.5343, 0.7626, 0.4937, 0.8438, 0.4818, 0.7694, 0.5343, 0.7124, 0.5369, 0.7034, 0.5072, 0.7626, 0.4937, 0.7124, 0.5369, 0.6725, 0.5398, 0.6624, 0.518, 0.7034, 0.5072, 0.914, 0.609, 0.8415, 0.5889, 0.8461, 0.5372, 0.9338, 0.5476, 0.8415, 0.5889, 0.7701, 0.5728, 0.7694, 0.5343, 0.8461, 0.5372, 0.7701, 0.5728, 0.7168, 0.566, 0.7124, 0.5369, 0.7694, 0.5343, 0.7168, 0.566, 0.6805, 0.5618, 0.6725, 0.5398, 0.7124, 0.5369, 0.889, 0.6626, 0.8323, 0.6368, 0.8415, 0.5889, 0.914, 0.609, 0.8323, 0.6368, 0.7652, 0.6082, 0.7701, 0.5728, 0.8415, 0.5889, 0.7652, 0.6082, 0.7169, 0.5936, 0.7168, 0.566, 0.7701, 0.5728, 0.7169, 0.5936, 0.6875, 0.5839, 0.6805, 0.5618, 0.7168, 0.566, 0.8646, 0.7122, 0.8204, 0.6831, 0.8323, 0.6368, 0.889, 0.6626, 0.8204, 0.6831, 0.7553, 0.6402, 0.7652, 0.6082, 0.8323, 0.6368, 0.7553, 0.6402, 0.7136, 0.6189, 0.7169, 0.5936, 0.7652, 0.6082, 0.7136, 0.6189, 0.6971, 0.6059, 0.6875, 0.5839, 0.7169, 0.5936, 0.7411, 0.6638, 0.7046, 0.6359, 0.7136, 0.6189, 0.7553, 0.6402, 0.6584, 0.6023, 0.6941, 0.628, 0.6925, 0.6399, 0.6731, 0.6364, 0.6524, 0.6097, 0.7224, 0.6847, 0.6903, 0.6493, 0.7046, 0.6359, 0.7411, 0.6638, 0.6971, 0.6059, 0.7136, 0.6189, 0.7046, 0.6359, 0.6903, 0.6493, 0.6731, 0.6364, 0.6925, 0.6399, 0.7096, 0.6394, 0.7056, 0.623, 0.6941, 0.628, 0.6584, 0.6023, 0.6637, 0.5941, 0.7889, 0.8237, 0.7463, 0.7601, 0.7805, 0.7321, 0.8202, 0.7745, 0.7463, 0.7601, 0.6969, 0.7058, 0.7224, 0.6847, 0.7805, 0.7321, 0.6969, 0.7058, 0.668, 0.6627, 0.6903, 0.6493, 0.7224, 0.6847, 0.668, 0.6627, 0.6512, 0.636, 0.6731, 0.6364, 0.6903, 0.6493, 0.7466, 0.8702, 0.7031, 0.7901, 0.7463, 0.7601, 0.7889, 0.8237, 0.7031, 0.7901, 0.6646, 0.724, 0.6969, 0.7058, 0.7463, 0.7601, 0.6646, 0.724, 0.6417, 0.6727, 0.668, 0.6627, 0.6969, 0.7058, 0.6417, 0.6727, 0.6281, 0.638, 0.6512, 0.636, 0.668, 0.6627, 0.6905, 0.9124, 0.6525, 0.8152, 0.7031, 0.7901, 0.7466, 0.8702, 0.6525, 0.8152, 0.6264, 0.7374, 0.6646, 0.724, 0.7031, 0.7901, 0.6264, 0.7374, 0.612, 0.6789, 0.6417, 0.6727, 0.6646, 0.724, 0.612, 0.6789, 0.6041, 0.6388, 0.6281, 0.638, 0.6417, 0.6727, 0.6202, 0.9466, 0.595, 0.8327, 0.6525, 0.8152, 0.6905, 0.9124, 0.595, 0.8327, 0.5834, 0.7445, 0.6264, 0.7374, 0.6525, 0.8152, 0.5834, 0.7445, 0.5797, 0.6805, 0.612, 0.6789, 0.6264, 0.7374, 0.5797, 0.6805, 0.5791, 0.6369, 0.6041, 0.6388, 0.612, 0.6789, 0.537, 0.9679, 0.5318, 0.8399, 0.595, 0.8327, 0.6202, 0.9466, 0.5318, 0.8399, 0.5373, 0.7442, 0.5834, 0.7445, 0.595, 0.8327, 0.5373, 0.7442, 0.5459, 0.6768, 0.5797, 0.6805, 0.5834, 0.7445, 0.5459, 0.6768, 0.5538, 0.6317, 0.5791, 0.6369, 0.5797, 0.6805, 0.4439, 0.9717, 0.4647, 0.8347, 0.5318, 0.8399, 0.537, 0.9679, 0.4647, 0.8347, 0.4897, 0.7354, 0.5373, 0.7442, 0.5318, 0.8399, 0.4897, 0.7354, 0.5119, 0.6674, 0.5459, 0.6768, 0.5373, 0.7442, 0.5119, 0.6674, 0.5287, 0.6229, 0.5538, 0.6317, 0.5459, 0.6768, 0.3454, 0.9544, 0.3964, 0.8154, 0.4647, 0.8347, 0.4439, 0.9717, 0.3964, 0.8154, 0.4426, 0.7175, 0.4897, 0.7354, 0.4647, 0.8347, 0.4426, 0.7175, 0.4788, 0.6522, 0.5119, 0.6674, 0.4897, 0.7354, 0.4788, 0.6522, 0.5047, 0.6104, 0.5287, 0.6229, 0.5119, 0.6674, 0.4693, 0.5238, 0.4628, 0.5065, 0.4714, 0.5072, 0.4774, 0.5227, 0.6352, 0.6113, 0.6172, 0.6112, 0.6138, 0.6039, 0.6302, 0.6044, 0.6093, 0.4955, 0.622, 0.5104, 0.6157, 0.5138, 0.6037, 0.5, 0.4659, 0.4621, 0.4758, 0.4538, 0.4824, 0.4608, 0.4738, 0.4683, 0.5598, 0.601, 0.5408, 0.5933, 0.5435, 0.5862, 0.561, 0.5935, 0.6501, 0.5592, 0.6572, 0.5759, 0.6497, 0.5741, 0.6428, 0.5589, 0.5242, 0.4488, 0.5427, 0.4532, 0.5422, 0.4608, 0.5254, 0.4566, 0.4789, 0.5407, 0.4693, 0.5238, 0.4774, 0.5227, 0.4863, 0.538, 0.6524, 0.6097, 0.6352, 0.6113, 0.6302, 0.6044, 0.6442, 0.603, 0.5947, 0.4819, 0.6093, 0.4955, 0.6037, 0.5, 0.5901, 0.4874, 0.4607, 0.4745, 0.4659, 0.4621, 0.4738, 0.4683, 0.4692, 0.479, 0.5792, 0.6064, 0.5598, 0.601, 0.561, 0.5935, 0.5788, 0.5987, 0.6422, 0.5426, 0.6501, 0.5592, 0.6428, 0.5589, 0.635, 0.5436, 0.5062, 0.4473, 0.5242, 0.4488, 0.5254, 0.4566, 0.5092, 0.4551, 0.4913, 0.5566, 0.4789, 0.5407, 0.4863, 0.538, 0.4978, 0.5524, 0.6584, 0.6023, 0.6524, 0.6097, 0.6442, 0.603, 0.6516, 0.5973, 0.5785, 0.47, 0.5947, 0.4819, 0.5901, 0.4874, 0.5751, 0.4765, 0.4598, 0.4897, 0.4607, 0.4745, 0.4692, 0.479, 0.4685, 0.4923, 0.5984, 0.6097, 0.5792, 0.6064, 0.5788, 0.5987, 0.5966, 0.602, 0.6329, 0.5263, 0.6422, 0.5426, 0.635, 0.5436, 0.6261, 0.5284, 0.4897, 0.449, 0.5062, 0.4473, 0.5092, 0.4551, 0.4946, 0.4565, 0.506, 0.571, 0.4913, 0.5566, 0.4978, 0.5524, 0.5114, 0.5655, 0.6637, 0.5941, 0.6584, 0.6023, 0.6516, 0.5973, 0.6546, 0.5883, 0.5611, 0.4604, 0.5785, 0.47, 0.5751, 0.4765, 0.559, 0.4675, 0.4628, 0.5065, 0.4598, 0.4897, 0.4685, 0.4923, 0.4714, 0.5072, 0.6172, 0.6112, 0.5984, 0.6097, 0.5966, 0.602, 0.6138, 0.6039, 0.622, 0.5104, 0.6329, 0.5263, 0.6261, 0.5284, 0.6157, 0.5138, 0.4758, 0.4538, 0.4897, 0.449, 0.4946, 0.4565, 0.4824, 0.4608, 0.5408, 0.5933, 0.5227, 0.5833, 0.5268, 0.5769, 0.5435, 0.5862, 0.5227, 0.5833, 0.506, 0.571, 0.5114, 0.5655, 0.5268, 0.5769, 0.6572, 0.5759, 0.6637, 0.5941, 0.6546, 0.5883, 0.6497, 0.5741, 0.5427, 0.4532, 0.5611, 0.4604, 0.559, 0.4675, 0.5422, 0.4608, 0.4714, 0.5072, 0.4685, 0.4923, 0.5206, 0.5134, 0.5215, 0.5186, 0.6157, 0.5138, 0.6261, 0.5284, 0.587, 0.5285, 0.5819, 0.5222, 0.5435, 0.5862, 0.5268, 0.5769, 0.5427, 0.546, 0.5493, 0.5504, 0.4774, 0.5227, 0.4714, 0.5072, 0.5215, 0.5186, 0.5237, 0.5242, 0.6037, 0.5, 0.6157, 0.5138, 0.5819, 0.5222, 0.576, 0.5164, 0.561, 0.5935, 0.5435, 0.5862, 0.5493, 0.5504, 0.5563, 0.5541, 0.4863, 0.538, 0.4774, 0.5227, 0.5237, 0.5242, 0.527, 0.5299, 0.5901, 0.4874, 0.6037, 0.5, 0.576, 0.5164, 0.5695, 0.5113, 0.5788, 0.5987, 0.561, 0.5935, 0.5563, 0.5541, 0.5636, 0.5571, 0.4978, 0.5524, 0.4863, 0.538, 0.527, 0.5299, 0.5314, 0.5356, 0.5751, 0.4765, 0.5901, 0.4874, 0.5695, 0.5113, 0.5627, 0.5069, 0.5966, 0.602, 0.5788, 0.5987, 0.5636, 0.5571, 0.5709, 0.5591, 0.5114, 0.5655, 0.4978, 0.5524, 0.5314, 0.5356, 0.5367, 0.541, 0.559, 0.4675, 0.5751, 0.4765, 0.5627, 0.5069, 0.5557, 0.5035, 0.6138, 0.6039, 0.5966, 0.602, 0.5709, 0.5591, 0.578, 0.5602, 0.5268, 0.5769, 0.5114, 0.5655, 0.5367, 0.541, 0.5427, 0.546, 0.5422, 0.4608, 0.559, 0.4675, 0.5557, 0.5035, 0.5487, 0.5011, 0.6302, 0.6044, 0.6138, 0.6039, 0.578, 0.5602, 0.5847, 0.5602, 0.5254, 0.4566, 0.5422, 0.4608, 0.5487, 0.5011, 0.5419, 0.4998, 0.6442, 0.603, 0.6302, 0.6044, 0.5847, 0.5602, 0.5903, 0.5591, 0.5092, 0.4551, 0.5254, 0.4566, 0.5419, 0.4998, 0.5358, 0.4995, 0.6516, 0.5973, 0.6442, 0.603, 0.5903, 0.5591, 0.5944, 0.5569, 0.4946, 0.4565, 0.5092, 0.4551, 0.5358, 0.4995, 0.5304, 0.5003, 0.6546, 0.5883, 0.6516, 0.5973, 0.5944, 0.5569, 0.5963, 0.553, 0.4824, 0.4608, 0.4946, 0.4565, 0.5304, 0.5003, 0.526, 0.5022, 0.6497, 0.5741, 0.6546, 0.5883, 0.5963, 0.553, 0.5961, 0.548, 0.4738, 0.4683, 0.4824, 0.4608, 0.526, 0.5022, 0.5228, 0.505, 0.6428, 0.5589, 0.6497, 0.5741, 0.5961, 0.548, 0.5943, 0.5418, 0.4692, 0.479, 0.4738, 0.4683, 0.5228, 0.505, 0.5211, 0.5088, 0.635, 0.5436, 0.6428, 0.5589, 0.5943, 0.5418, 0.5912, 0.5351, 0.4685, 0.4923, 0.4692, 0.479, 0.5211, 0.5088, 0.5206, 0.5134, 0.6261, 0.5284, 0.635, 0.5436, 0.5912, 0.5351, 0.587, 0.5285, 0.5636, 0.5571, 0.5563, 0.5541, 0.5586, 0.5438, 0.5635, 0.5461, 0.5314, 0.5356, 0.527, 0.5299, 0.5374, 0.5274, 0.5407, 0.531, 0.5627, 0.5069, 0.5695, 0.5113, 0.564, 0.52, 0.5593, 0.5169, 0.5709, 0.5591, 0.5636, 0.5571, 0.5635, 0.5461, 0.5683, 0.5477, 0.5367, 0.541, 0.5314, 0.5356, 0.5407, 0.531, 0.5446, 0.5346, 0.5557, 0.5035, 0.5627, 0.5069, 0.5593, 0.5169, 0.5544, 0.5142, 0.578, 0.5602, 0.5709, 0.5591, 0.5683, 0.5477, 0.5728, 0.5487, 0.5427, 0.546, 0.5367, 0.541, 0.5446, 0.5346, 0.549, 0.538, 0.5487, 0.5011, 0.5557, 0.5035, 0.5544, 0.5142, 0.5497, 0.5122, 0.5847, 0.5602, 0.578, 0.5602, 0.5728, 0.5487, 0.5768, 0.5491, 0.5419, 0.4998, 0.5487, 0.5011, 0.5497, 0.5122, 0.5452, 0.5109, 0.5903, 0.5591, 0.5847, 0.5602, 0.5768, 0.5491, 0.5799, 0.5487, 0.5358, 0.4995, 0.5419, 0.4998, 0.5452, 0.5109, 0.5412, 0.5103, 0.5944, 0.5569, 0.5903, 0.5591, 0.5799, 0.5487, 0.5821, 0.5475, 0.5304, 0.5003, 0.5358, 0.4995, 0.5412, 0.5103, 0.5378, 0.5104, 0.5963, 0.553, 0.5944, 0.5569, 0.5821, 0.5475, 0.5831, 0.5455, 0.526, 0.5022, 0.5304, 0.5003, 0.5378, 0.5104, 0.5351, 0.5111, 0.5961, 0.548, 0.5963, 0.553, 0.5831, 0.5455, 0.5829, 0.5428, 0.5228, 0.505, 0.526, 0.5022, 0.5351, 0.5111, 0.5332, 0.5126, 0.5943, 0.5418, 0.5961, 0.548, 0.5829, 0.5428, 0.5816, 0.5394, 0.5211, 0.5088, 0.5228, 0.505, 0.5332, 0.5126, 0.5323, 0.5147, 0.5912, 0.5351, 0.5943, 0.5418, 0.5816, 0.5394, 0.5794, 0.5356, 0.5206, 0.5134, 0.5211, 0.5088, 0.5323, 0.5147, 0.5322, 0.5173, 0.587, 0.5285, 0.5912, 0.5351, 0.5794, 0.5356, 0.5764, 0.5315, 0.5215, 0.5186, 0.5206, 0.5134, 0.5322, 0.5173, 0.5331, 0.5204, 0.5819, 0.5222, 0.587, 0.5285, 0.5764, 0.5315, 0.5728, 0.5275, 0.5493, 0.5504, 0.5427, 0.546, 0.549, 0.538, 0.5537, 0.5411, 0.5237, 0.5242, 0.5215, 0.5186, 0.5331, 0.5204, 0.5349, 0.5238, 0.576, 0.5164, 0.5819, 0.5222, 0.5728, 0.5275, 0.5686, 0.5236, 0.5563, 0.5541, 0.5493, 0.5504, 0.5537, 0.5411, 0.5586, 0.5438, 0.527, 0.5299, 0.5237, 0.5242, 0.5349, 0.5238, 0.5374, 0.5274, 0.5695, 0.5113, 0.576, 0.5164, 0.5686, 0.5236, 0.564, 0.52, 0.5768, 0.5491, 0.5728, 0.5487, 0.5706, 0.5416, 0.573, 0.5425, 0.5452, 0.5109, 0.5497, 0.5122, 0.5494, 0.5196, 0.5463, 0.5181, 0.5799, 0.5487, 0.5768, 0.5491, 0.573, 0.5425, 0.5748, 0.5428, 0.5412, 0.5103, 0.5452, 0.5109, 0.5463, 0.5181, 0.5436, 0.5171, 0.5821, 0.5475, 0.5799, 0.5487, 0.5748, 0.5428, 0.5759, 0.5426, 0.5378, 0.5104, 0.5412, 0.5103, 0.5436, 0.5171, 0.5414, 0.5165, 0.5831, 0.5455, 0.5821, 0.5475, 0.5759, 0.5426, 0.5761, 0.5419, 0.5351, 0.5111, 0.5378, 0.5104, 0.5414, 0.5165, 0.5398, 0.5164, 0.5829, 0.5428, 0.5831, 0.5455, 0.5761, 0.5419, 0.5756, 0.5406, 0.5332, 0.5126, 0.5351, 0.5111, 0.5398, 0.5164, 0.5388, 0.5169, 0.5816, 0.5394, 0.5829, 0.5428, 0.5756, 0.5406, 0.5743, 0.5389, 0.5323, 0.5147, 0.5332, 0.5126, 0.5388, 0.5169, 0.5385, 0.5177, 0.5794, 0.5356, 0.5816, 0.5394, 0.5743, 0.5389, 0.5724, 0.5367, 0.5322, 0.5173, 0.5323, 0.5147, 0.5385, 0.5177, 0.5389, 0.519, 0.5764, 0.5315, 0.5794, 0.5356, 0.5724, 0.5367, 0.5698, 0.5343, 0.5331, 0.5204, 0.5322, 0.5173, 0.5389, 0.519, 0.5399, 0.5207, 0.5728, 0.5275, 0.5764, 0.5315, 0.5698, 0.5343, 0.5668, 0.5316, 0.5537, 0.5411, 0.549, 0.538, 0.5533, 0.5321, 0.5569, 0.5345, 0.5349, 0.5238, 0.5331, 0.5204, 0.5399, 0.5207, 0.5416, 0.5227, 0.5686, 0.5236, 0.5728, 0.5275, 0.5668, 0.5316, 0.5635, 0.5289, 0.5586, 0.5438, 0.5537, 0.5411, 0.5569, 0.5345, 0.5606, 0.5367, 0.5374, 0.5274, 0.5349, 0.5238, 0.5416, 0.5227, 0.5439, 0.5249, 0.564, 0.52, 0.5686, 0.5236, 0.5635, 0.5289, 0.56, 0.5262, 0.5635, 0.5461, 0.5586, 0.5438, 0.5606, 0.5367, 0.5642, 0.5386, 0.5407, 0.531, 0.5374, 0.5274, 0.5439, 0.5249, 0.5466, 0.5273, 0.5593, 0.5169, 0.564, 0.52, 0.56, 0.5262, 0.5564, 0.5237, 0.5683, 0.5477, 0.5635, 0.5461, 0.5642, 0.5386, 0.5676, 0.5403, 0.5446, 0.5346, 0.5407, 0.531, 0.5466, 0.5273, 0.5498, 0.5297, 0.5544, 0.5142, 0.5593, 0.5169, 0.5564, 0.5237, 0.5528, 0.5215, 0.5728, 0.5487, 0.5683, 0.5477, 0.5676, 0.5403, 0.5706, 0.5416, 0.549, 0.538, 0.5446, 0.5346, 0.5498, 0.5297, 0.5533, 0.5321, 0.5497, 0.5122, 0.5544, 0.5142, 0.5528, 0.5215, 0.5494, 0.5196, 0.5761, 0.5419, 0.5759, 0.5426, 0.5743, 0.5412, 0.5741, 0.5412, 0.5398, 0.5164, 0.5414, 0.5165, 0.542, 0.5192, 0.5409, 0.5185, 0.5756, 0.5406, 0.5761, 0.5419, 0.5741, 0.5412, 0.5732, 0.5408, 0.5388, 0.5169, 0.5398, 0.5164, 0.5409, 0.5185, 0.5404, 0.5182, 0.5743, 0.5389, 0.5756, 0.5406, 0.5732, 0.5408, 0.5716, 0.5399, 0.5385, 0.5177, 0.5388, 0.5169, 0.5404, 0.5182, 0.5405, 0.5184, 0.5724, 0.5367, 0.5743, 0.5389, 0.5716, 0.5399, 0.5694, 0.5385, 0.5389, 0.519, 0.5385, 0.5177, 0.5405, 0.5184, 0.5413, 0.5189, 0.5698, 0.5343, 0.5724, 0.5367, 0.5694, 0.5385, 0.5668, 0.5368, 0.5399, 0.5207, 0.5389, 0.519, 0.5413, 0.5189, 0.5426, 0.5198, 0.5668, 0.5316, 0.5698, 0.5343, 0.5668, 0.5368, 0.5638, 0.5349, 0.5569, 0.5345, 0.5533, 0.5321, 0.5557, 0.5284, 0.559, 0.5305, 0.5416, 0.5227, 0.5399, 0.5207, 0.5426, 0.5198, 0.5444, 0.5211, 0.5635, 0.5289, 0.5668, 0.5316, 0.5638, 0.5349, 0.5606, 0.5325, 0.5606, 0.5367, 0.5569, 0.5345, 0.559, 0.5305, 0.5623, 0.5326, 0.5439, 0.5249, 0.5416, 0.5227, 0.5444, 0.5211, 0.5467, 0.5226, 0.56, 0.5262, 0.5635, 0.5289, 0.5606, 0.5325, 0.5574, 0.53, 0.5642, 0.5386, 0.5606, 0.5367, 0.5623, 0.5326, 0.5655, 0.5346, 0.5466, 0.5273, 0.5439, 0.5249, 0.5467, 0.5226, 0.5495, 0.5244, 0.5564, 0.5237, 0.56, 0.5262, 0.5574, 0.53, 0.5542, 0.5277, 0.5676, 0.5403, 0.5642, 0.5386, 0.5655, 0.5346, 0.5685, 0.5364, 0.5498, 0.5297, 0.5466, 0.5273, 0.5495, 0.5244, 0.5525, 0.5263, 0.5528, 0.5215, 0.5564, 0.5237, 0.5542, 0.5277, 0.5511, 0.5255, 0.5706, 0.5416, 0.5676, 0.5403, 0.5685, 0.5364, 0.571, 0.5382, 0.5533, 0.5321, 0.5498, 0.5297, 0.5525, 0.5263, 0.5557, 0.5284, 0.5494, 0.5196, 0.5528, 0.5215, 0.5511, 0.5255, 0.5482, 0.5235, 0.573, 0.5425, 0.5706, 0.5416, 0.571, 0.5382, 0.5727, 0.5396, 0.5463, 0.5181, 0.5494, 0.5196, 0.5482, 0.5235, 0.5457, 0.5217, 0.5748, 0.5428, 0.573, 0.5425, 0.5727, 0.5396, 0.5738, 0.5406, 0.5436, 0.5171, 0.5463, 0.5181, 0.5457, 0.5217, 0.5436, 0.5203, 0.5759, 0.5426, 0.5748, 0.5428, 0.5738, 0.5406, 0.5743, 0.5412, 0.5414, 0.5165, 0.5436, 0.5171, 0.5436, 0.5203, 0.542, 0.5192, 0.9348, 0.9814, 0.9145, 0.9898, 0.8929, 0.994, 0.871, 0.994, 0.8495, 0.9898, 0.8292, 0.9814, 0.8109, 0.9692, 0.7954, 0.9536, 0.7832, 0.9354, 0.7748, 0.9151, 0.7705, 0.8936, 0.7705, 0.8716, 0.7748, 0.8501, 0.7832, 0.8298, 0.7954, 0.8115, 0.8109, 0.796, 0.8292, 0.7838, 0.8495, 0.7754, 0.871, 0.7711, 0.8929, 0.7711, 0.9145, 0.7754, 0.9348, 0.7838, 0.953, 0.796, 0.9685, 0.8115, 0.9807, 0.8298, 0.9891, 0.8501, 0.9934, 0.8716, 0.9934, 0.8936, 0.9891, 0.9151, 0.9807, 0.9354, 0.9685, 0.9536, 0.953, 0.9692, 0.8097, 0.739, 0.8226, 0.7354, 0.8372, 0.7367, 0.8412, 0.7405, 0.812, 0.7157, 0.8225, 0.7242, 0.8226, 0.7354, 0.8097, 0.739, 0.8327, 0.7089, 0.8328, 0.7222, 0.8225, 0.7242, 0.812, 0.7157, 0.8412, 0.7405, 0.8372, 0.7367, 0.8328, 0.7222, 0.8327, 0.7089, 0.8226, 0.7354, 0.831, 0.7358, 0.8378, 0.7366, 0.8372, 0.7367, 0.8225, 0.7242, 0.8304, 0.7303, 0.831, 0.7358, 0.8226, 0.7354, 0.8328, 0.7222, 0.8356, 0.7299, 0.8304, 0.7303, 0.8225, 0.7242, 0.8372, 0.7367, 0.8378, 0.7366, 0.8356, 0.7299, 0.8328, 0.7222, 0.831, 0.7358, 0.8374, 0.7377, 0.8405, 0.7383, 0.8378, 0.7366, 0.8304, 0.7303, 0.8367, 0.735, 0.8374, 0.7377, 0.831, 0.7358, 0.8356, 0.7299, 0.8393, 0.7352, 0.8367, 0.735, 0.8304, 0.7303, 0.8378, 0.7366, 0.8405, 0.7383, 0.8393, 0.7352, 0.8356, 0.7299, 0.8374, 0.7377, 0.8429, 0.7403, 0.8443, 0.7409, 0.8405, 0.7383, 0.8367, 0.735, 0.8422, 0.7391, 0.8429, 0.7403, 0.8374, 0.7377, 0.8393, 0.7352, 0.8435, 0.7396, 0.8422, 0.7391, 0.8367, 0.735, 0.8405, 0.7383, 0.8443, 0.7409, 0.8435, 0.7396, 0.8393, 0.7352, 0.8429, 0.7403, 0.848, 0.7432, 0.8486, 0.7439, 0.8443, 0.7409, 0.8422, 0.7391, 0.8473, 0.7428, 0.848, 0.7432, 0.8429, 0.7403, 0.8435, 0.7396, 0.8478, 0.7435, 0.8473, 0.7428, 0.8422, 0.7391, 0.8443, 0.7409, 0.8486, 0.7439, 0.8478, 0.7435, 0.8435, 0.7396, 0.848, 0.7432, 0.8529, 0.7462, 0.8531, 0.7471, 0.8486, 0.7439, 0.8473, 0.7428, 0.852, 0.7462, 0.8529, 0.7462, 0.848, 0.7432, 0.8478, 0.7435, 0.8522, 0.7472, 0.852, 0.7462, 0.8473, 0.7428, 0.8486, 0.7439, 0.8531, 0.7471, 0.8522, 0.7472, 0.8478, 0.7435, 0.8529, 0.7462, 0.8577, 0.7492, 0.8578, 0.7504, 0.8531, 0.7471, 0.852, 0.7462, 0.8564, 0.7494, 0.8577, 0.7492, 0.8529, 0.7462, 0.8522, 0.7472, 0.8566, 0.7507, 0.8564, 0.7494, 0.852, 0.7462, 0.8531, 0.7471, 0.8578, 0.7504, 0.8566, 0.7507, 0.8522, 0.7472, 0.8577, 0.7492, 0.8624, 0.7523, 0.8626, 0.7539, 0.8578, 0.7504, 0.8564, 0.7494, 0.8606, 0.7524, 0.8624, 0.7523, 0.8577, 0.7492, 0.8566, 0.7507, 0.8611, 0.7542, 0.8606, 0.7524, 0.8564, 0.7494, 0.8578, 0.7504, 0.8626, 0.7539, 0.8611, 0.7542, 0.8566, 0.7507, 0.8624, 0.7523, 0.867, 0.7554, 0.8676, 0.7575, 0.8626, 0.7539, 0.8606, 0.7524, 0.8644, 0.7551, 0.867, 0.7554, 0.8624, 0.7523, 0.8611, 0.7542, 0.8655, 0.7575, 0.8644, 0.7551, 0.8606, 0.7524, 0.8626, 0.7539, 0.8676, 0.7575, 0.8655, 0.7575, 0.8611, 0.7542, 0.867, 0.7554, 0.8715, 0.7586, 0.8731, 0.7614, 0.8676, 0.7575, 0.8644, 0.7551, 0.8678, 0.7575, 0.8715, 0.7586, 0.867, 0.7554, 0.8655, 0.7575, 0.8699, 0.7608, 0.8678, 0.7575, 0.8644, 0.7551, 0.8676, 0.7575, 0.8731, 0.7614, 0.8699, 0.7608, 0.8655, 0.7575, 0.8715, 0.7586, 0.8759, 0.7617, 0.8791, 0.7658, 0.8731, 0.7614, 0.8678, 0.7575, 0.8706, 0.7596, 0.8759, 0.7617, 0.8715, 0.7586, 0.8699, 0.7608, 0.8743, 0.7639, 0.8706, 0.7596, 0.8678, 0.7575, 0.8731, 0.7614, 0.8791, 0.7658, 0.8743, 0.7639, 0.8699, 0.7608, 0.8759, 0.7617, 0.8799, 0.7649, 0.8861, 0.7708, 0.8791, 0.7658, 0.8706, 0.7596, 0.8728, 0.761, 0.8799, 0.7649, 0.8759, 0.7617, 0.8743, 0.7639, 0.8787, 0.7668, 0.8728, 0.761, 0.8706, 0.7596, 0.8791, 0.7658, 0.8861, 0.7708, 0.8787, 0.7668, 0.8743, 0.7639, 0.8799, 0.7649, 0.8835, 0.7679, 0.8947, 0.777, 0.8861, 0.7708, 0.8728, 0.761, 0.874, 0.7618, 0.8835, 0.7679, 0.8799, 0.7649, 0.8787, 0.7668, 0.8827, 0.7691, 0.874, 0.7618, 0.8728, 0.761, 0.8861, 0.7708, 0.8947, 0.777, 0.8827, 0.7691, 0.8787, 0.7668, 0.8835, 0.7679, 0.886, 0.7706, 0.9059, 0.7852, 0.8947, 0.777, 0.874, 0.7618, 0.874, 0.7618, 0.886, 0.7706, 0.8835, 0.7679, 0.8827, 0.7691, 0.8861, 0.7707, 0.874, 0.7618, 0.874, 0.7618, 0.8947, 0.777, 0.9059, 0.7852, 0.8861, 0.7707, 0.8827, 0.7691, 0.886, 0.7706, 0.8869, 0.7724, 0.9214, 0.7966, 0.9059, 0.7852, 0.874, 0.7618, 0.8727, 0.7607, 0.8869, 0.7724, 0.886, 0.7706, 0.8861, 0.7707, 0.8881, 0.7709, 0.8727, 0.7607, 0.874, 0.7618, 0.9059, 0.7852, 0.9214, 0.7966, 0.8881, 0.7709, 0.8861, 0.7707, 0.8869, 0.7724, 0.8848, 0.7723, 0.9443, 0.8134, 0.9214, 0.7966, 0.8727, 0.7607, 0.8697, 0.7584, 0.8848, 0.7723, 0.8869, 0.7724, 0.8881, 0.7709, 0.8875, 0.7688, 0.8697, 0.7584, 0.8727, 0.7607, 0.9214, 0.7966, 0.9443, 0.8134, 0.8875, 0.7688, 0.8881, 0.7709, 0.8848, 0.7723, 0.8774, 0.7681, 0.9129, 0.7902, 0.9443, 0.8134, 0.8697, 0.7584, 0.8648, 0.7547, 0.8774, 0.7681, 0.8848, 0.7723, 0.8875, 0.7688, 0.8814, 0.7629, 0.8648, 0.7547, 0.8697, 0.7584, 0.9443, 0.8134, 0.9129, 0.7902, 0.8814, 0.7629, 0.8875, 0.7688, 0.8774, 0.7681, 0.8672, 0.7616, 0.889, 0.7726, 0.9129, 0.7902, 0.8648, 0.7547, 0.8582, 0.7498, 0.8672, 0.7616, 0.8774, 0.7681, 0.8814, 0.7629, 0.8722, 0.755, 0.8582, 0.7498, 0.8648, 0.7547, 0.9129, 0.7902, 0.889, 0.7726, 0.8722, 0.755, 0.8814, 0.7629, 0.8672, 0.7616, 0.8558, 0.7536, 0.8697, 0.7583, 0.889, 0.7726, 0.8582, 0.7498, 0.8502, 0.7438, 0.8558, 0.7536, 0.8672, 0.7616, 0.8722, 0.755, 0.8612, 0.7464, 0.8502, 0.7438, 0.8582, 0.7498, 0.889, 0.7726, 0.8697, 0.7583, 0.8612, 0.7464, 0.8722, 0.755, 0.8558, 0.7536, 0.8437, 0.7448, 0.8529, 0.7458, 0.8697, 0.7583, 0.8502, 0.7438, 0.8409, 0.7369, 0.8437, 0.7448, 0.8558, 0.7536, 0.8612, 0.7464, 0.8493, 0.7374, 0.8409, 0.7369, 0.8502, 0.7438, 0.8697, 0.7583, 0.8529, 0.7458, 0.8493, 0.7374, 0.8612, 0.7464, 0.8437, 0.7448, 0.8314, 0.7355, 0.8377, 0.7346, 0.8529, 0.7458, 0.8409, 0.7369, 0.8305, 0.7292, 0.8314, 0.7355, 0.8437, 0.7448, 0.8493, 0.7374, 0.8368, 0.7282, 0.8305, 0.7292, 0.8409, 0.7369, 0.8529, 0.7458, 0.8377, 0.7346, 0.8368, 0.7282, 0.8493, 0.7374, 0.8314, 0.7355, 0.8189, 0.7258, 0.8235, 0.724, 0.8377, 0.7346, 0.8305, 0.7292, 0.8194, 0.7209, 0.8189, 0.7258, 0.8314, 0.7355, 0.8368, 0.7282, 0.8239, 0.7191, 0.8194, 0.7209, 0.8305, 0.7292, 0.8377, 0.7346, 0.8235, 0.724, 0.8239, 0.7191, 0.8368, 0.7282, 0.8189, 0.7258, 0.8063, 0.716, 0.8097, 0.7138, 0.8235, 0.724, 0.8194, 0.7209, 0.8077, 0.7122, 0.8063, 0.716, 0.8189, 0.7258, 0.8239, 0.7191, 0.8109, 0.7099, 0.8077, 0.7122, 0.8194, 0.7209, 0.8235, 0.724, 0.8097, 0.7138, 0.8109, 0.7099, 0.8239, 0.7191, 0.8063, 0.716, 0.7936, 0.706, 0.7962, 0.7038, 0.8097, 0.7138, 0.8077, 0.7122, 0.7955, 0.7031, 0.7936, 0.706, 0.8063, 0.716, 0.8109, 0.7099, 0.7977, 0.7006, 0.7955, 0.7031, 0.8077, 0.7122, 0.8097, 0.7138, 0.7962, 0.7038, 0.7977, 0.7006, 0.8109, 0.7099, 0.7936, 0.706, 0.7808, 0.696, 0.7828, 0.6938, 0.7962, 0.7038, 0.7955, 0.7031, 0.7829, 0.6938, 0.7808, 0.696, 0.7936, 0.706, 0.7977, 0.7006, 0.7844, 0.6912, 0.7829, 0.6938, 0.7955, 0.7031, 0.7962, 0.7038, 0.7828, 0.6938, 0.7844, 0.6912, 0.7977, 0.7006, 0.7808, 0.696, 0.7678, 0.6859, 0.7693, 0.6837, 0.7828, 0.6938, 0.7829, 0.6938, 0.77, 0.6842, 0.7678, 0.6859, 0.7808, 0.696, 0.7844, 0.6912, 0.771, 0.6816, 0.77, 0.6842, 0.7829, 0.6938, 0.7828, 0.6938, 0.7693, 0.6837, 0.771, 0.6816, 0.7844, 0.6912, 0.7678, 0.6859, 0.7544, 0.6758, 0.7556, 0.6736, 0.7693, 0.6837, 0.77, 0.6842, 0.757, 0.6745, 0.7544, 0.6758, 0.7678, 0.6859, 0.771, 0.6816, 0.7575, 0.6718, 0.757, 0.6745, 0.77, 0.6842, 0.7693, 0.6837, 0.7556, 0.6736, 0.7575, 0.6718, 0.771, 0.6816, 0.7544, 0.6758, 0.7406, 0.6658, 0.7416, 0.6631, 0.7556, 0.6736, 0.757, 0.6745, 0.7439, 0.6649, 0.7406, 0.6658, 0.7544, 0.6758, 0.7575, 0.6718, 0.7439, 0.6615, 0.7439, 0.6649, 0.757, 0.6745, 0.7556, 0.6736, 0.7416, 0.6631, 0.7439, 0.6615, 0.7575, 0.6718, 0.7406, 0.6658, 0.7261, 0.6561, 0.7269, 0.6523, 0.7416, 0.6631, 0.7439, 0.6649, 0.7312, 0.6554, 0.7261, 0.6561, 0.7406, 0.6658, 0.7439, 0.6615, 0.7305, 0.6505, 0.7312, 0.6554, 0.7439, 0.6649, 0.7416, 0.6631, 0.7269, 0.6523, 0.7305, 0.6505, 0.7439, 0.6615, 0.7261, 0.6561, 0.7105, 0.6472, 0.7113, 0.6407, 0.7269, 0.6523, 0.7312, 0.6554, 0.7195, 0.6467, 0.7105, 0.6472, 0.7261, 0.6561, 0.7305, 0.6505, 0.7176, 0.6381, 0.7195, 0.6467, 0.7312, 0.6554, 0.7269, 0.6523, 0.7113, 0.6407, 0.7176, 0.6381, 0.7305, 0.6505, 0.7105, 0.6472, 0.6925, 0.6399, 0.6941, 0.628, 0.7113, 0.6407, 0.7195, 0.6467, 0.7096, 0.6394, 0.6925, 0.6399, 0.7105, 0.6472, 0.7176, 0.6381, 0.7056, 0.623, 0.7096, 0.6394, 0.7195, 0.6467, 0.7113, 0.6407, 0.6941, 0.628, 0.7056, 0.623, 0.7176, 0.6381, 0.8204, 0.6831, 0.8327, 0.7089, 0.812, 0.7157, 0.7411, 0.6638, 0.7553, 0.6402, 0.7224, 0.6847, 0.7411, 0.6638, 0.812, 0.7157, 0.8097, 0.739, 0.7805, 0.7321, 0.847, 0.746, 0.8412, 0.7405, 0.8327, 0.7089, 0.8204, 0.6831, 0.8646, 0.7122, 0.7805, 0.7321, 0.8097, 0.739, 0.8412, 0.7405, 0.847, 0.746, 0.8202, 0.7745])
me_cylinder.materials.append(mat_material_001)
me_cylinder.update()
me_plane = bpy.data.meshes.new('Plane')
me_plane.from_pydata([(-1.0, -1.0, 0.0), (1.0, -1.0, 0.0), (-1.0, 1.0, 0.0), (1.0, 1.0, 0.0)], [], [(0, 1, 3, 2)])
_uv = me_plane.uv_layers.new(name='UVMap')
_uv.uv.foreach_set('vector', [0.0, 0.0, 1.0, 0.0, 1.0, 1.0, 0.0, 1.0])
me_plane.materials.append(mat_material)
me_plane.update()

# ---- objects
ob_light = bpy.data.objects.new('Light', light_light)
ob_camera = bpy.data.objects.new('Camera', cam_camera)
ob_cylinder = bpy.data.objects.new('Cylinder', me_cylinder)
ob_plane = bpy.data.objects.new('Plane', me_plane)

# ---- transforms, parenting, visibility, modifiers, constraints
ob_light.location = (5.483, 0.6971, 4.024)
ob_light.rotation_euler = (0.6503, 0.05522, 1.866)
ob_light.lock_rotations_4d = False
ob_light.empty_display_type = 'ARROWS'
ob_light.color = (0.0, 0.0, 0.0, 0.0)
ob_light.lineart.crease_threshold = 0.0
ob_camera.location = (6.766, -6.255, 5.683)
ob_camera.rotation_euler = (1.109, 0.0, 0.8149)
ob_camera.lock_rotations_4d = False
ob_camera.empty_display_type = 'ARROWS'
ob_camera.color = (0.0, 0.0, 0.0, 0.0)
ob_camera.display_type = 'WIRE'
ob_camera.lineart.crease_threshold = 0.0
ob_cylinder.location = (0.0, 0.0, 1.01)
ob_cylinder.rotation_euler = (0.0, -0.0, 0.5755)
_vg = ob_cylinder.vertex_groups.new(name='Top')
_vg.add([1, 3, 5, 7, 9, 11, 13, 15, 17, 19, 21, 23, 25, 27, 29, 31, 33, 35, 37, 39, 41, 43, 45, 47, 49, 51, 53, 55, 57, 59, 61, 63, 190, 191, 192, 193, 194, 195, 196, 197, 198, 199, 200, 201, 202, 203, 204, 205, 206, 207, 208, 209, 210, 211, 212, 213, 214, 215, 216, 217, 218, 219, 220, 221, 351, 353, 355, 357, 359, 361, 363, 365, 367, 369, 371, 373, 375, 377, 379, 381, 383, 385, 387, 389, 391, 393, 395, 397, 399, 401, 403, 405, 407, 409, 411, 413, 415, 417, 419, 421, 423, 425, 427, 429, 431, 433, 435, 437, 439, 441, 443, 445, 447, 449, 451, 453, 455, 457, 459, 461, 463, 465, 467, 469, 471, 473, 475, 477], 1.0, 'REPLACE')
_vg = ob_cylinder.vertex_groups.new(name='Side')
_vg.add([65, 66, 69, 70, 73, 74, 77, 78, 81, 82, 85, 86, 89, 90, 93, 94, 96, 97, 99, 100, 103, 104, 107, 108, 111, 112, 115, 116, 119, 120, 123, 124, 127, 128, 131, 132, 135, 136, 139, 140, 143, 144, 147, 148, 151, 152, 155, 156, 159, 160, 163, 164, 167, 168, 171, 172, 175, 176, 179, 180, 183, 184, 187, 188], 1.0, 'REPLACE')
_m = ob_cylinder.modifiers.new('Subdivision', 'SUBSURF')
_m = ob_cylinder.modifiers.new('Bevel', 'BEVEL')
_m.segments = 5
_m.limit_method = 'VGROUP'
_m.vertex_group = 'Top'
_m = ob_cylinder.modifiers.new('Bevel.001', 'BEVEL')
_m.segments = 5
_m.affect = 'VERTICES'
_m.limit_method = 'VGROUP'
_m.vertex_group = 'Side'
ob_plane.location = (-2.961, 3.199, 0.0)
ob_plane.scale = (10.05, 10.05, 10.05)

# ---- collection membership
col_collection.objects.link(ob_light)
col_collection.objects.link(ob_camera)
col_collection.objects.link(ob_cylinder)
col_collection.objects.link(ob_plane)

# ---- scene / render settings (as saved in the file)
scene.camera = ob_camera
scene.frame_start = 1; scene.frame_end = 250; scene.frame_set(58)
scene.render.engine = 'BLENDER_EEVEE_NEXT'
scene.cycles.sampling_pattern = 'TABULATED_SOBOL'
scene.cycles.use_light_tree = False
scene.view_settings.view_transform = 'Filmic'
bpy.context.view_layer.update()
